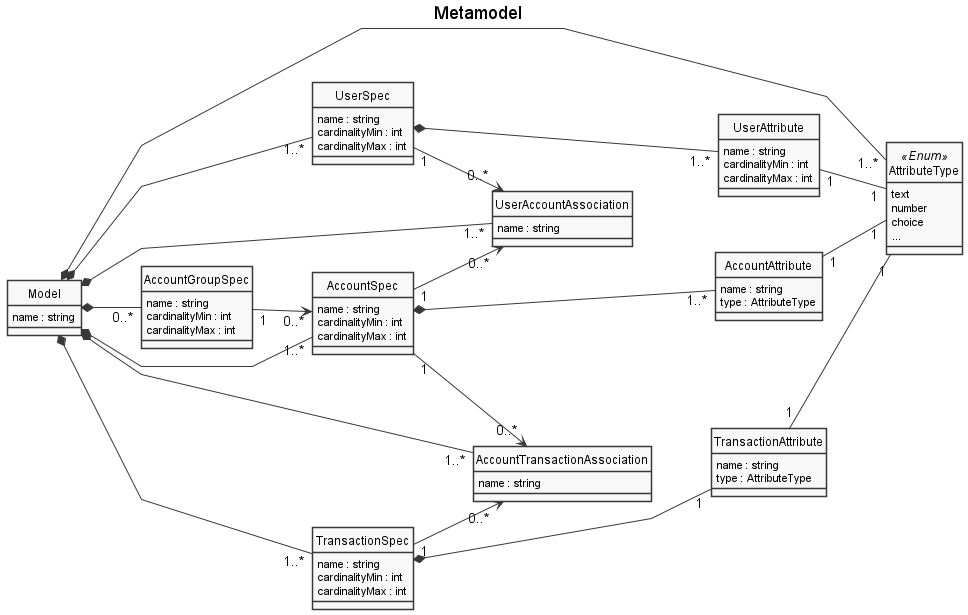

The diagram above was rendered by PlantUML. Its source (embedded in the PNG):
@startuml metamodel_v3
left to right direction

skinparam linetype polyline
' skinparam linetype ortho
skinparam monochrome true
skinparam packageStyle rect
skinparam shadowing false

' skinparam nodesep 5
' skinparam ranksep 80
' skinparam padding 2
' !pragma ratio 0.2

title Metamodel

class Model {
    name : string
}

class UserSpec {
    name : string
    cardinalityMin : int
    cardinalityMax : int
}

class UserAttribute {
    name : string
    cardinalityMin : int
    cardinalityMax : int
}

class AccountGroupSpec {
    name : string
    cardinalityMin : int
    cardinalityMax : int
}

class AccountSpec {
    name : string
    cardinalityMin : int
    cardinalityMax : int
}

class AccountAttribute {
    name : string
    type : AttributeType
}

class TransactionSpec {
    name : string
    cardinalityMin : int
    cardinalityMax : int
}

class TransactionAttribute {
    name : string
    type : AttributeType
}

class UserAccountAssociation {
    name : string
}

class AccountTransactionAssociation {
    name : string
}

class AttributeType <<Enum>> {
    text
    number
    choice
    ...
}

Model *---- "1..*" AttributeType

Model *- "0..*" AccountGroupSpec
AccountGroupSpec "1" -> "0..*" AccountSpec

Model *--- "1..*" UserSpec
UserSpec *--- "1..*" UserAttribute
UserAttribute "1" -- "1" AttributeType

Model *--- "1..*" AccountSpec
AccountSpec *--- "1..*" AccountAttribute
AccountAttribute "1" -- "1" AttributeType

Model *--- "1..*" TransactionSpec
TransactionSpec *--- "1" TransactionAttribute
TransactionAttribute "1" -- "1" AttributeType

Model *---- "1..*" UserAccountAssociation
Model *---- "1..*" AccountTransactionAssociation
UserSpec "1" --> "0..*" UserAccountAssociation
AccountSpec "1" --> "0..*" UserAccountAssociation
AccountSpec "1" --> "0..*" AccountTransactionAssociation
TransactionSpec "1" --> "0..*" AccountTransactionAssociation

hide circle
@enduml